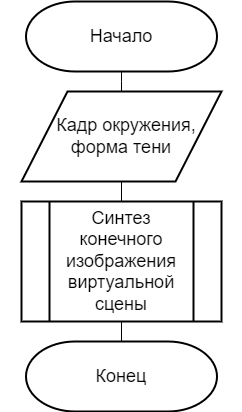

The diagram above was exported from draw.io. Its source (the exported page's mxGraphModel, read from the mxfile embedded in the PNG):
<mxGraphModel dx="2053" dy="1188" grid="1" gridSize="10" guides="1" tooltips="1" connect="1" arrows="1" fold="1" page="1" pageScale="1" pageWidth="827" pageHeight="1169" math="0" shadow="0">
  <root>
    <mxCell id="0" />
    <mxCell id="1" parent="0" />
    <mxCell id="uEjg-0dBS9y6b1V8KLUG-5" style="edgeStyle=orthogonalEdgeStyle;rounded=0;orthogonalLoop=1;jettySize=auto;html=1;exitX=0.5;exitY=1;exitDx=0;exitDy=0;entryX=0.5;entryY=0;entryDx=0;entryDy=0;entryPerimeter=0;endArrow=none;endFill=0;" parent="1" source="uEjg-0dBS9y6b1V8KLUG-1" target="uEjg-0dBS9y6b1V8KLUG-3" edge="1">
      <mxGeometry relative="1" as="geometry" />
    </mxCell>
    <mxCell id="uEjg-0dBS9y6b1V8KLUG-1" value="Синтез конечного изображения виртуальной сцены" style="verticalLabelPosition=middle;verticalAlign=middle;html=1;shape=process;whiteSpace=wrap;rounded=0;size=0.14;arcSize=6;strokeWidth=2;labelPosition=center;align=center;fontSize=18;" parent="1" vertex="1">
      <mxGeometry x="314" y="240" width="200" height="120" as="geometry" />
    </mxCell>
    <mxCell id="uEjg-0dBS9y6b1V8KLUG-4" style="edgeStyle=orthogonalEdgeStyle;rounded=0;orthogonalLoop=1;jettySize=auto;html=1;exitX=0.5;exitY=1;exitDx=0;exitDy=0;entryX=0.5;entryY=0;entryDx=0;entryDy=0;endArrow=none;endFill=0;" parent="1" source="uEjg-0dBS9y6b1V8KLUG-6" target="uEjg-0dBS9y6b1V8KLUG-1" edge="1">
      <mxGeometry relative="1" as="geometry">
        <mxPoint x="414" y="230" as="sourcePoint" />
      </mxGeometry>
    </mxCell>
    <mxCell id="uEjg-0dBS9y6b1V8KLUG-7" style="edgeStyle=orthogonalEdgeStyle;rounded=0;orthogonalLoop=1;jettySize=auto;html=1;exitX=0.5;exitY=1;exitDx=0;exitDy=0;exitPerimeter=0;entryX=0.5;entryY=0;entryDx=0;entryDy=0;endArrow=none;endFill=0;" parent="1" source="uEjg-0dBS9y6b1V8KLUG-2" target="uEjg-0dBS9y6b1V8KLUG-6" edge="1">
      <mxGeometry relative="1" as="geometry">
        <Array as="points">
          <mxPoint x="414" y="120" />
          <mxPoint x="414" y="120" />
        </Array>
      </mxGeometry>
    </mxCell>
    <mxCell id="uEjg-0dBS9y6b1V8KLUG-2" value="Начало" style="strokeWidth=2;html=1;shape=stencil(xVVNb4MwDP01HJmAaFV7nFh37GWTdnapC1FDgpysH/9+gYBaSukgl0kc8DO85+fYSsBSXUCFQRJJKDFg70GSfCGVXIJRZAObKRy8iFx4cuFq6ULQFWbGYUcgDluBLqMNqQOe+M60DFwWSNzUWbYOojf7Tf2wNFNSWhKupO5lbvKWDLi0/0ZnRxa9vDqZSxu7qLIKJRqkHno1t3FAkHx4K8XTlD49lPqOOt2/lL7nK8V+Smuf7sX3YvHEDm48jD2QW64mHpiXXMc+351XMwdyk92NyLHUImMLyNItZIec1I/cPSyygnq5B4kuXaojXqtnd/P9zH/HILi8YVgs5zMAZfaFWobuH7r0azqHcOY6JGWgbkOPXwDlGFqecC8g76X0CbG6gduzf1zuwsPxXc+mUfyjZZ8zzoTS+GQTLD6YswYdGU6W7hXhk6ndcyHc7TS2EAOCBnV3ZQP8Ag==);whiteSpace=wrap;fontSize=18;" parent="1" vertex="1">
      <mxGeometry x="294" y="40" width="240" height="70" as="geometry" />
    </mxCell>
    <mxCell id="uEjg-0dBS9y6b1V8KLUG-3" value="Конец" style="strokeWidth=2;html=1;shape=stencil(xVVNb4MwDP01HJmAaFV7nFh37GWTdnapC1FDgpysH/9+gYBaSukgl0kc8DO85+fYSsBSXUCFQRJJKDFg70GSfCGVXIJRZAObKRy8iFx4cuFq6ULQFWbGYUcgDluBLqMNqQOe+M60DFwWSNzUWbYOojf7Tf2wNFNSWhKupO5lbvKWDLi0/0ZnRxa9vDqZSxu7qLIKJRqkHno1t3FAkHx4K8XTlD49lPqOOt2/lL7nK8V+Smuf7sX3YvHEDm48jD2QW64mHpiXXMc+351XMwdyk92NyLHUImMLyNItZIec1I/cPSyygnq5B4kuXaojXqtnd/P9zH/HILi8YVgs5zMAZfaFWobuH7r0azqHcOY6JGWgbkOPXwDlGFqecC8g76X0CbG6gduzf1zuwsPxXc+mUfyjZZ8zzoTS+GQTLD6YswYdGU6W7hXhk6ndcyHc7TS2EAOCBnV3ZQP8Ag==);whiteSpace=wrap;fontSize=18;" parent="1" vertex="1">
      <mxGeometry x="294" y="380" width="240" height="70" as="geometry" />
    </mxCell>
    <mxCell id="uEjg-0dBS9y6b1V8KLUG-6" value="&amp;nbsp; Кадр окружения, форма тени" style="shape=parallelogram;html=1;strokeWidth=2;perimeter=parallelogramPerimeter;whiteSpace=wrap;rounded=0;arcSize=12;size=0.23;fontSize=18;" parent="1" vertex="1">
      <mxGeometry x="314" y="130" width="200" height="90" as="geometry" />
    </mxCell>
  </root>
</mxGraphModel>